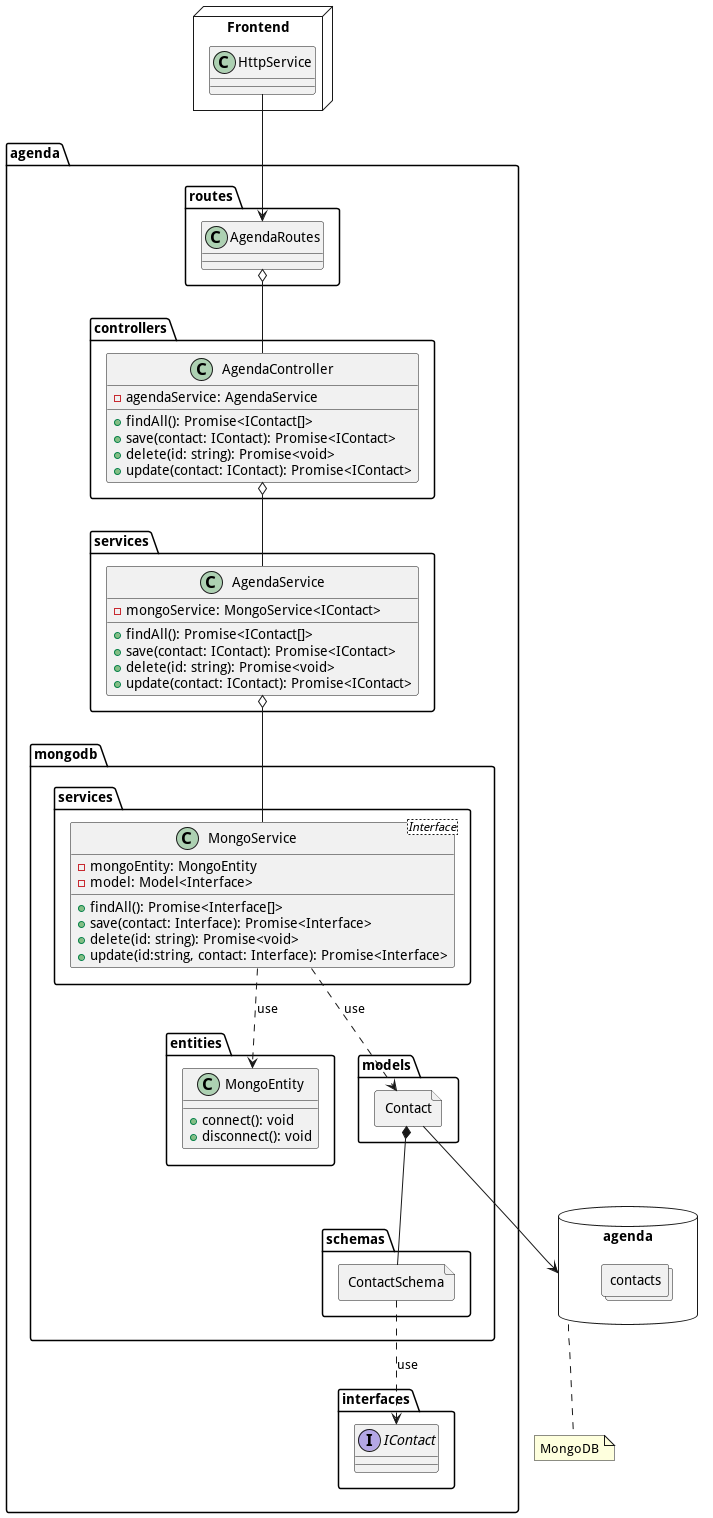

The diagram above was rendered by PlantUML. Its source (embedded in the PNG):
@startuml Server
allowmixing

package agenda {
    package controllers {
        class AgendaController {
            - agendaService: AgendaService
            + findAll(): Promise<IContact[]>
            + save(contact: IContact): Promise<IContact>
            + delete(id: string): Promise<void>
            + update(contact: IContact): Promise<IContact>
        }
    }

    package interfaces {
        interface IContact
    }

    package routes {
        class AgendaRoutes
    }

    package services {
        class AgendaService {
            - mongoService: MongoService<IContact>
            + findAll(): Promise<IContact[]>
            + save(contact: IContact): Promise<IContact>
            + delete(id: string): Promise<void>
            + update(contact: IContact): Promise<IContact>
        }
    }

    package mongodb {
        package entities {
            class MongoEntity {
                + connect(): void
                + disconnect(): void
            }
        }

        package models {
            file Contact
        }

        package schemas {
            file ContactSchema
        }

        package services as MongoServices {
            class MongoService<Interface> {
                - mongoEntity: MongoEntity
                - model: Model<Interface>
                + findAll(): Promise<Interface[]>
                + save(contact: Interface): Promise<Interface>
                + delete(id: string): Promise<void>
                + update(id:string, contact: Interface): Promise<Interface>
            }
        }
    }

    AgendaController o-- AgendaService
    AgendaRoutes o-- AgendaController
    AgendaService o-- MongoService
    MongoService -[dashed]-> MongoEntity: "use"
    MongoService -[dashed]-> Contact: "use"
    Contact *-- ContactSchema
    ContactSchema -[dashed]-> IContact: "use"
    Contact --> agendaMongoDB
}

database agenda as agendaMongoDB {
    collections contacts
}

note bottom of agendaMongoDB
    MongoDB
end note

node Frontend {
    class HttpService{}

    HttpService --> AgendaRoutes
}
@enduml